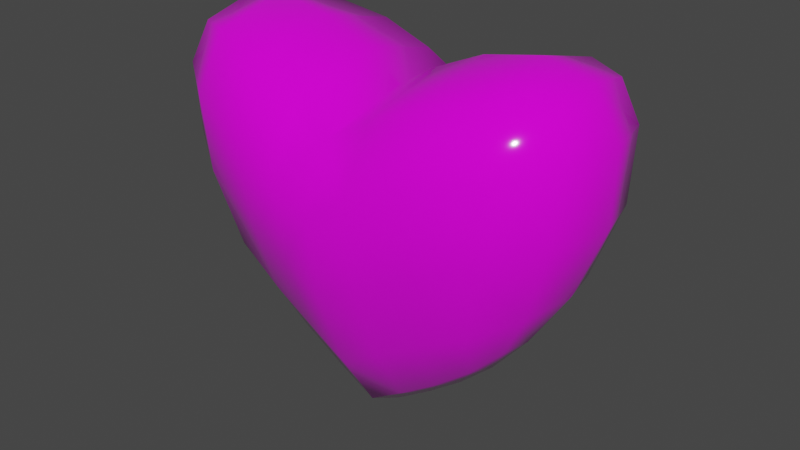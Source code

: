 # Source: blend.blend  (saved by Blender 2.83.19; exported with 4.5.12 LTS)
import bpy
from mathutils import Matrix  # noqa: F401  (used for matrix-valued properties, if any)

bpy.ops.wm.read_factory_settings(use_empty=True)
scene = bpy.context.scene
scene.name = 'Scene'

# ---- collections
col_collection = bpy.data.collections.new('Collection'); scene.collection.children.link(col_collection)

# ---- images (referenced by path relative to the original .blend; pixels are not part of the script)
import os
ASSET_DIR = os.environ.get("B2B_ASSET_DIR", "")  # directory of the original .blend (textures are referenced by path, not embedded)
HERE = os.path.dirname(os.path.abspath(__file__))  # packed textures are extracted next to this script under _unpacked/

def load_image(name, relpath, width, height, colorspace="sRGB"):
    """Load a texture the original file referenced (path relative to the .blend, or extracted next to this script)."""
    p = next((c for c in (os.path.join(HERE, relpath), os.path.join(ASSET_DIR, relpath)) if relpath and os.path.exists(c)), "")
    if p:
        img = bpy.data.images.load(p, check_existing=True)
        img.name = name
    else:  # same state as the original file: an image datablock whose file is absent (Cycles renders it pink)
        img = bpy.data.images.new(name, width, height)
        img.source = "FILE"
        img.filepath = "//" + (relpath or name)
    img.colorspace_settings.name = colorspace
    return img
img_colortexture_png = load_image('colorTexture.png', 'colorTexture.png', 1024, 1024, 'sRGB')

# ---- materials (node trees are filled in below, after node groups)
mat_x = bpy.data.materials.new('材质')
mat_x.use_transparent_shadow = False

# ---- material node trees
mat_x.use_nodes = True; mat_x.node_tree.nodes.clear()
_N = mat_x.node_tree.nodes; _L = mat_x.node_tree.links
n0 = _N.new('ShaderNodeTexImage'); n0.name = '图像纹理'; n0.location = (-441, 203)
n0.image = img_colortexture_png
n1 = _N.new('ShaderNodeOutputMaterial'); n1.name = 'Material Output'; n1.location = (300, 300)
n2 = _N.new('ShaderNodeBsdfPrincipled'); n2.name = 'Principled BSDF'; n2.location = (10, 300)
n2.distribution = 'GGX'
n2.subsurface_method = 'BURLEY'
n2.inputs[2].default_value = 0.08182
n2.inputs[3].default_value = 1.45
n2.inputs[13].default_value = 0.6351
n2.inputs[27].default_value = (0.0, 0.0, 0.0, 1.0)
n2.inputs[28].default_value = 1.0
_L.new(n2.outputs[0], n1.inputs[0])
_L.new(n0.outputs[0], n2.inputs[0])
n1.is_active_output = True

# ---- world
world_world = bpy.data.worlds.new('World'); scene.world = world_world
world_world.use_nodes = True; world_world.node_tree.nodes.clear()
_N = world_world.node_tree.nodes; _L = world_world.node_tree.links
n0 = _N.new('ShaderNodeOutputWorld'); n0.name = 'World Output'; n0.location = (300, 300)
n1 = _N.new('ShaderNodeBackground'); n1.name = 'Background'; n1.location = (10, 300)
n1.inputs[0].default_value = (0.05088, 0.05088, 0.05088, 1.0)
_L.new(n1.outputs[0], n0.inputs[0])
n0.is_active_output = True
world_world.color = (0.05088, 0.05088, 0.05088)
world_world.use_sun_shadow = False
world_world.sun_shadow_jitter_overblur = 0.0

# ---- meshes
me_x = bpy.data.meshes.new('立方体')
me_x.from_pydata([(0.94, -0.2313, 0.8618), (1.188, -0.3425, 2.365), (0.94, 0.2197, 0.8596), (1.188, 0.3459, 2.362), (0.5655, 0.5474, 2.296), (0.5049, -0.2985, 0.4885), (0.5049, 0.2797, 0.4857), (0.5655, -0.5428, 2.299), (1.269, 0.3822, 1.644), (1.269, -0.384, 1.648), (0.5711, -0.6723, 1.39), (0.5711, 0.669, 1.385), (0.9296, 0.4759, 2.379), (1.11, 0.3138, 1.172), (0.944, -0.005821, 0.8264), (1.229, 0.001846, 2.427), (1.11, -0.3207, 1.175), (0.7515, -0.2894, 0.6809), (0.2524, 0.2698, 0.3102), (0.2582, -0.5753, 2.163), (0.2582, 0.5803, 2.159), (0.2524, -0.2861, 0.3131), (0.7515, 0.2735, 0.6782), (0.9296, -0.4718, 2.383), (0.5402, -0.5192, 0.871), (0.5611, 0.002734, 2.434), (0.4913, -0.01078, 0.3525), (0.5402, 0.5077, 0.8667), (1.281, 0.4111, 2.099), (1.281, -0.4093, 2.103), (0.5751, -0.7364, 1.912), (0.5751, 0.7385, 1.907), (0.2592, 0.7, 1.229), (0.9516, -0.5938, 1.539), (0.2592, -0.7028, 1.234), (1.385, -0.0007415, 1.685), (0.9516, 0.591, 1.534), (0.9628, 0.6428, 2.026), (1.395, 0.0008574, 2.134), (0.7158, -0.009008, 0.5563), (0.2576, 0.002898, 2.301), (0.2594, -0.7794, 1.767), (0.9628, -0.6409, 2.031), (0.9221, 0.002417, 2.506), (0.251, -0.009285, 0.1742), (0.2594, 0.7816, 1.762), (0.2561, 0.5132, 0.6993), (0.8565, -0.4782, 1.042), (0.2561, -0.5231, 0.7037), (1.195, -0.002989, 1.212), (0.8565, 0.4685, 1.038), (-0.94, -0.2313, 0.8618), (-1.188, -0.3425, 2.365), (-0.94, 0.2197, 0.8596), (-1.188, 0.3459, 2.362), (0.0, 0.2573, 0.1441), (0.0, 0.5982, 2.001), (0.0, -0.2674, 0.1471), (0.0, -0.5931, 2.005), (-0.5655, 0.5474, 2.296), (-0.5049, -0.2985, 0.4885), (-0.5049, 0.2797, 0.4857), (-0.5655, -0.5428, 2.299), (-1.269, 0.3822, 1.644), (-1.269, -0.384, 1.648), (0.0, -0.7157, 1.077), (0.0, 0.7142, 1.072), (-0.5711, -0.6723, 1.39), (-0.5711, 0.669, 1.385), (-0.9296, 0.4759, 2.379), (-1.11, 0.3138, 1.172), (-0.944, -0.005821, 0.8264), (-1.229, 0.001846, 2.427), (-1.11, -0.3207, 1.175), (-0.7515, -0.2894, 0.6809), (-0.2524, 0.2698, 0.3102), (-0.2582, -0.5753, 2.163), (0.0, 0.002987, 2.142), (0.0, -0.005748, 0.006272), (0.0, -0.5151, 0.5426), (0.0, 0.5089, 0.538), (-0.2582, 0.5803, 2.159), (-0.2524, -0.2861, 0.3131), (-0.7515, 0.2735, 0.6782), (-0.9296, -0.4718, 2.383), (-0.5402, -0.5192, 0.871), (-0.5611, 0.002734, 2.434), (-0.4913, -0.01078, 0.3525), (-0.5402, 0.5077, 0.8667), (-1.281, 0.4111, 2.099), (-1.281, -0.4093, 2.103), (0.0, -0.8023, 1.611), (0.0, 0.8048, 1.606), (-0.5751, -0.7364, 1.912), (-0.5751, 0.7385, 1.907), (-0.2592, 0.7, 1.229), (-0.9516, -0.5938, 1.539), (-0.2592, -0.7028, 1.234), (-1.385, -0.0007415, 1.685), (-0.9516, 0.591, 1.534), (-0.9628, 0.6428, 2.026), (-1.395, 0.0008574, 2.134), (-0.7158, -0.009008, 0.5563), (-0.2576, 0.002898, 2.301), (-0.2594, -0.7794, 1.767), (-0.9628, -0.6409, 2.031), (-0.9221, 0.002417, 2.506), (-0.251, -0.009285, 0.1742), (-0.2594, 0.7816, 1.762), (-0.2561, 0.5132, 0.6993), (-0.8565, -0.4782, 1.042), (-0.2561, -0.5231, 0.7037), (-1.195, -0.002989, 1.212), (-0.8565, 0.4685, 1.038)], [], [(11, 31, 37, 36), (31, 4, 12, 37), (37, 12, 3, 28), (36, 37, 28, 8), (8, 28, 38, 35), (28, 3, 15, 38), (38, 15, 1, 29), (35, 38, 29, 9), (6, 22, 39, 26), (22, 2, 14, 39), (39, 14, 0, 17), (26, 39, 17, 5), (4, 20, 40, 25), (20, 56, 77, 40), (40, 77, 58, 19), (25, 40, 19, 7), (10, 30, 41, 34), (30, 7, 19, 41), (41, 19, 58, 91), (34, 41, 91, 65), (9, 29, 42, 33), (29, 1, 23, 42), (42, 23, 7, 30), (33, 42, 30, 10), (3, 12, 43, 15), (12, 4, 25, 43), (43, 25, 7, 23), (15, 43, 23, 1), (55, 18, 44, 78), (18, 6, 26, 44), (44, 26, 5, 21), (78, 44, 21, 57), (66, 92, 45, 32), (92, 56, 20, 45), (45, 20, 4, 31), (32, 45, 31, 11), (55, 80, 46, 18), (80, 66, 32, 46), (46, 32, 11, 27), (18, 46, 27, 6), (0, 16, 47, 17), (16, 9, 33, 47), (47, 33, 10, 24), (17, 47, 24, 5), (5, 24, 48, 21), (24, 10, 34, 48), (48, 34, 65, 79), (21, 48, 79, 57), (2, 13, 49, 14), (13, 8, 35, 49), (49, 35, 9, 16), (14, 49, 16, 0), (6, 27, 50, 22), (27, 11, 36, 50), (50, 36, 8, 13), (22, 50, 13, 2), (68, 99, 100, 94), (94, 100, 69, 59), (100, 89, 54, 69), (99, 63, 89, 100), (63, 98, 101, 89), (89, 101, 72, 54), (101, 90, 52, 72), (98, 64, 90, 101), (61, 87, 102, 83), (83, 102, 71, 53), (102, 74, 51, 71), (87, 60, 74, 102), (59, 86, 103, 81), (81, 103, 77, 56), (103, 76, 58, 77), (86, 62, 76, 103), (67, 97, 104, 93), (93, 104, 76, 62), (104, 91, 58, 76), (97, 65, 91, 104), (64, 96, 105, 90), (90, 105, 84, 52), (105, 93, 62, 84), (96, 67, 93, 105), (54, 72, 106, 69), (69, 106, 86, 59), (106, 84, 62, 86), (72, 52, 84, 106), (55, 78, 107, 75), (75, 107, 87, 61), (107, 82, 60, 87), (78, 57, 82, 107), (66, 95, 108, 92), (92, 108, 81, 56), (108, 94, 59, 81), (95, 68, 94, 108), (55, 75, 109, 80), (80, 109, 95, 66), (109, 88, 68, 95), (75, 61, 88, 109), (51, 74, 110, 73), (73, 110, 96, 64), (110, 85, 67, 96), (74, 60, 85, 110), (60, 82, 111, 85), (85, 111, 97, 67), (111, 79, 65, 97), (82, 57, 79, 111), (53, 71, 112, 70), (70, 112, 98, 63), (112, 73, 64, 98), (71, 51, 73, 112), (61, 83, 113, 88), (88, 113, 99, 68), (113, 70, 63, 99), (83, 53, 70, 113)])
me_x.polygons.foreach_set('use_smooth', [True] * 112)
_uv = me_x.uv_layers.new(name='UV 贴图')
_uv.uv.foreach_set('vector', [0.02812, 0.9325, 0.02803, 0.939, 0.02299, 0.9402, 0.02319, 0.9341, 0.02803, 0.939, 0.02763, 0.9429, 0.02294, 0.9438, 0.02299, 0.9402, 0.02299, 0.9402, 0.02294, 0.9438, 0.01948, 0.9432, 0.01854, 0.9403, 0.02319, 0.9341, 0.02299, 0.9402, 0.01854, 0.9403, 0.01879, 0.9347, 0.04451, 0.9511, 0.04457, 0.9462, 0.04955, 0.9451, 0.04915, 0.95, 0.05872, 0.9664, 0.05756, 0.9687, 0.05325, 0.968, 0.05369, 0.9647, 0.06546, 0.9647, 0.06576, 0.9681, 0.06151, 0.9687, 0.06049, 0.9664, 0.04412, 0.972, 0.04384, 0.9769, 0.03858, 0.976, 0.03919, 0.971, 0.04574, 0.9685, 0.04566, 0.9649, 0.04911, 0.9664, 0.04925, 0.9701, 0.04566, 0.9649, 0.04624, 0.9617, 0.04901, 0.962, 0.04911, 0.9664, 0.04374, 0.9556, 0.04395, 0.96, 0.04111, 0.9604, 0.04022, 0.9572, 0.0435, 0.952, 0.04374, 0.9556, 0.04022, 0.9572, 0.03985, 0.9536, 0.07421, 0.9677, 0.07744, 0.9669, 0.07739, 0.9744, 0.07414, 0.9747, 0.07744, 0.9669, 0.08064, 0.9663, 0.08064, 0.974, 0.07739, 0.9744, 0.07061, 0.9673, 0.07375, 0.9682, 0.07375, 0.9757, 0.07066, 0.9746, 0.06749, 0.9663, 0.07061, 0.9673, 0.07066, 0.9746, 0.06757, 0.9732, 0.06271, 0.9262, 0.0579, 0.9288, 0.05766, 0.9244, 0.06255, 0.9218, 0.0579, 0.9288, 0.05305, 0.9313, 0.05273, 0.9271, 0.05766, 0.9244, 0.05766, 0.9244, 0.05273, 0.9271, 0.05284, 0.9233, 0.05778, 0.9207, 0.06255, 0.9218, 0.05766, 0.9244, 0.05778, 0.9207, 0.06261, 0.9181, 0.06289, 0.936, 0.05859, 0.9385, 0.05857, 0.934, 0.06312, 0.9314, 0.05859, 0.9385, 0.05511, 0.939, 0.05405, 0.9359, 0.05857, 0.934, 0.05857, 0.934, 0.05405, 0.9359, 0.05305, 0.9313, 0.0579, 0.9288, 0.06312, 0.9314, 0.05857, 0.934, 0.0579, 0.9288, 0.06271, 0.9262, 0.05756, 0.9687, 0.05888, 0.9719, 0.05285, 0.9719, 0.05325, 0.968, 0.05888, 0.9719, 0.05945, 0.9757, 0.05252, 0.9757, 0.05285, 0.9719, 0.06622, 0.9719, 0.06671, 0.9757, 0.05987, 0.9757, 0.06026, 0.9719, 0.06576, 0.9681, 0.06622, 0.9719, 0.06026, 0.9719, 0.06151, 0.9687, 0.04641, 0.9754, 0.04605, 0.972, 0.0494, 0.9735, 0.04955, 0.977, 0.04605, 0.972, 0.04574, 0.9685, 0.04925, 0.9701, 0.0494, 0.9735, 0.04326, 0.9485, 0.0435, 0.952, 0.03985, 0.9536, 0.03972, 0.9501, 0.04303, 0.9451, 0.04326, 0.9485, 0.03972, 0.9501, 0.03967, 0.9467, 0.0354, 0.9287, 0.0354, 0.9354, 0.03209, 0.9373, 0.03211, 0.9306, 0.0354, 0.9354, 0.03484, 0.9395, 0.03155, 0.9413, 0.03209, 0.9373, 0.03209, 0.9373, 0.03155, 0.9413, 0.02763, 0.9429, 0.02803, 0.939, 0.03211, 0.9306, 0.03209, 0.9373, 0.02803, 0.939, 0.02812, 0.9325, 0.03479, 0.9159, 0.03517, 0.9216, 0.03195, 0.9236, 0.03163, 0.918, 0.03517, 0.9216, 0.0354, 0.9287, 0.03211, 0.9306, 0.03195, 0.9236, 0.03195, 0.9236, 0.03211, 0.9306, 0.02812, 0.9325, 0.02835, 0.9257, 0.03163, 0.918, 0.03195, 0.9236, 0.02835, 0.9257, 0.02846, 0.9203, 0.04111, 0.9604, 0.04005, 0.9649, 0.03778, 0.9619, 0.04022, 0.9572, 0.04005, 0.9649, 0.03919, 0.971, 0.03615, 0.9678, 0.03778, 0.9619, 0.06687, 0.928, 0.06312, 0.9314, 0.06271, 0.9262, 0.06688, 0.9235, 0.04022, 0.9572, 0.03778, 0.9619, 0.03689, 0.958, 0.03985, 0.9536, 0.03985, 0.9536, 0.03689, 0.958, 0.03651, 0.9544, 0.03972, 0.9501, 0.06688, 0.9235, 0.06271, 0.9262, 0.06255, 0.9218, 0.06686, 0.9195, 0.06686, 0.9195, 0.06255, 0.9218, 0.06261, 0.9181, 0.06688, 0.9158, 0.03972, 0.9501, 0.03651, 0.9544, 0.03632, 0.951, 0.03967, 0.9467, 0.04624, 0.9617, 0.04513, 0.9572, 0.04899, 0.9563, 0.04901, 0.962, 0.04513, 0.9572, 0.04451, 0.9511, 0.04915, 0.95, 0.04899, 0.9563, 0.04412, 0.9658, 0.04412, 0.972, 0.03919, 0.971, 0.04005, 0.9649, 0.04395, 0.96, 0.04412, 0.9658, 0.04005, 0.9649, 0.04111, 0.9604, 0.02846, 0.9203, 0.02835, 0.9257, 0.02429, 0.9277, 0.02532, 0.9226, 0.02835, 0.9257, 0.02812, 0.9325, 0.02319, 0.9341, 0.02429, 0.9277, 0.02429, 0.9277, 0.02319, 0.9341, 0.01879, 0.9347, 0.02079, 0.9288, 0.02532, 0.9226, 0.02429, 0.9277, 0.02079, 0.9288, 0.02281, 0.9246, 0.04439, 0.9271, 0.03989, 0.9257, 0.03982, 0.9196, 0.04439, 0.9206, 0.04439, 0.9206, 0.03982, 0.9196, 0.04071, 0.9159, 0.04505, 0.9166, 0.02451, 0.9679, 0.02799, 0.9671, 0.02862, 0.9707, 0.02653, 0.9722, 0.03989, 0.9257, 0.03641, 0.9252, 0.03637, 0.9196, 0.03982, 0.9196, 0.02832, 0.9622, 0.0333, 0.9623, 0.0333, 0.9672, 0.02799, 0.9671, 0.02799, 0.9671, 0.0333, 0.9672, 0.03298, 0.9714, 0.02862, 0.9707, 0.07954, 0.949, 0.07954, 0.9539, 0.07603, 0.9533, 0.07532, 0.9492, 0.07556, 0.9207, 0.07062, 0.9217, 0.06999, 0.917, 0.07526, 0.9161, 0.02039, 0.9541, 0.02386, 0.9526, 0.02377, 0.9563, 0.02035, 0.9579, 0.02035, 0.9579, 0.02377, 0.9563, 0.02373, 0.9608, 0.02097, 0.9611, 0.07515, 0.937, 0.07163, 0.9354, 0.07254, 0.9322, 0.07538, 0.9326, 0.07489, 0.9407, 0.07123, 0.9391, 0.07163, 0.9354, 0.07515, 0.937, 0.02509, 0.9534, 0.03198, 0.9527, 0.032, 0.9569, 0.0247, 0.9576, 0.0247, 0.9576, 0.032, 0.9569, 0.032, 0.9606, 0.02448, 0.9614, 0.07493, 0.9538, 0.06772, 0.9531, 0.06753, 0.9493, 0.07497, 0.95, 0.07491, 0.958, 0.06811, 0.9573, 0.06772, 0.9531, 0.07493, 0.9538, 0.06271, 0.9533, 0.06255, 0.9576, 0.05766, 0.955, 0.0579, 0.9506, 0.0579, 0.9506, 0.05766, 0.955, 0.05273, 0.9524, 0.05305, 0.9482, 0.05766, 0.955, 0.05778, 0.9588, 0.05284, 0.9561, 0.05273, 0.9524, 0.06255, 0.9576, 0.06261, 0.9613, 0.05778, 0.9588, 0.05766, 0.955, 0.06289, 0.9434, 0.06312, 0.9481, 0.05857, 0.9455, 0.05859, 0.941, 0.05859, 0.941, 0.05857, 0.9455, 0.05405, 0.9435, 0.05511, 0.9404, 0.05857, 0.9455, 0.0579, 0.9506, 0.05305, 0.9482, 0.05405, 0.9435, 0.06312, 0.9481, 0.06271, 0.9533, 0.0579, 0.9506, 0.05857, 0.9455, 0.02752, 0.9459, 0.03185, 0.9451, 0.03194, 0.9482, 0.02594, 0.9488, 0.02594, 0.9488, 0.03194, 0.9482, 0.03198, 0.9527, 0.02509, 0.9534, 0.07491, 0.9625, 0.069, 0.9619, 0.06811, 0.9573, 0.07491, 0.958, 0.07497, 0.9656, 0.07066, 0.9648, 0.069, 0.9619, 0.07491, 0.9625, 0.02097, 0.9469, 0.02407, 0.9454, 0.02397, 0.949, 0.02066, 0.9504, 0.02066, 0.9504, 0.02397, 0.949, 0.02386, 0.9526, 0.02039, 0.9541, 0.07462, 0.9443, 0.07108, 0.9428, 0.07123, 0.9391, 0.07489, 0.9407, 0.07436, 0.9479, 0.071, 0.9463, 0.07108, 0.9428, 0.07462, 0.9443, 0.05126, 0.9305, 0.04813, 0.9288, 0.04816, 0.9221, 0.05128, 0.9238, 0.05128, 0.9238, 0.04816, 0.9221, 0.04874, 0.918, 0.05184, 0.9198, 0.04816, 0.9221, 0.04439, 0.9206, 0.04505, 0.9166, 0.04874, 0.918, 0.04813, 0.9288, 0.04439, 0.9271, 0.04439, 0.9206, 0.04816, 0.9221, 0.05184, 0.9433, 0.04875, 0.9413, 0.04836, 0.9358, 0.05148, 0.9377, 0.05148, 0.9377, 0.04836, 0.9358, 0.04813, 0.9288, 0.05126, 0.9305, 0.04836, 0.9358, 0.04491, 0.9339, 0.04439, 0.9271, 0.04813, 0.9288, 0.04875, 0.9413, 0.04567, 0.9393, 0.04491, 0.9339, 0.04836, 0.9358, 0.07254, 0.9322, 0.07163, 0.9354, 0.06919, 0.9309, 0.07149, 0.9277, 0.07149, 0.9277, 0.06919, 0.9309, 0.06755, 0.9251, 0.07062, 0.9217, 0.06687, 0.9514, 0.06688, 0.956, 0.06271, 0.9533, 0.06312, 0.9481, 0.07163, 0.9354, 0.07123, 0.9391, 0.06826, 0.9349, 0.06919, 0.9309, 0.07123, 0.9391, 0.07108, 0.9428, 0.06785, 0.9387, 0.06826, 0.9349, 0.06688, 0.956, 0.06686, 0.96, 0.06255, 0.9576, 0.06271, 0.9533, 0.06686, 0.96, 0.06688, 0.9636, 0.06261, 0.9613, 0.06255, 0.9576, 0.07108, 0.9428, 0.071, 0.9463, 0.06762, 0.9422, 0.06785, 0.9387, 0.02097, 0.9611, 0.02373, 0.9608, 0.0238, 0.9665, 0.01994, 0.9655, 0.01994, 0.9655, 0.0238, 0.9665, 0.02407, 0.9727, 0.01943, 0.9714, 0.07556, 0.9268, 0.07149, 0.9277, 0.07062, 0.9217, 0.07556, 0.9207, 0.07538, 0.9326, 0.07254, 0.9322, 0.07149, 0.9277, 0.07556, 0.9268, 0.04567, 0.9393, 0.04269, 0.937, 0.04113, 0.932, 0.04491, 0.9339, 0.04491, 0.9339, 0.04113, 0.932, 0.03989, 0.9257, 0.04439, 0.9271, 0.04113, 0.932, 0.03836, 0.931, 0.03641, 0.9252, 0.03989, 0.9257, 0.02035, 0.9579, 0.02097, 0.9611, 0.01994, 0.9655, 0.01821, 0.9623])
me_x.materials.append(mat_x)
me_x.use_remesh_fix_poles = True
me_x.use_remesh_preserve_attributes = False
me_x.use_mirror_vertex_groups = False
me_x.update()

# ---- objects
ob_x = bpy.data.objects.new('立方体', me_x)

# ---- transforms, parenting, visibility, modifiers, constraints
ob_x.location = (0.0, 0.0, 0.0)
ob_x.lineart.crease_threshold = 0.0

# ---- collection membership
col_collection.objects.link(ob_x)

# ---- scene / render settings (as saved in the file)
scene.frame_start = 1; scene.frame_end = 250; scene.frame_set(1)
scene.render.engine = 'BLENDER_EEVEE_NEXT'
scene.cycles.use_denoising = False
scene.cycles.samples = 128
scene.cycles.sampling_pattern = 'TABULATED_SOBOL'
scene.cycles.use_adaptive_sampling = False
scene.cycles.use_light_tree = False
scene.view_settings.view_transform = 'Filmic'
bpy.context.view_layer.update()

# ---- added for rendering (the .blend has no active camera and no usable light): camera, sun
cam_auto = bpy.data.cameras.new('AutoCamera')
cam_auto.lens = 50.0
cam_auto.sensor_width = 36.0
cam_auto.clip_end = 1000.0
ob_auto_camera = bpy.data.objects.new('AutoCamera', cam_auto)
scene.collection.objects.link(ob_auto_camera)
ob_auto_camera.location = (3.77106, -4.52403, 4.27274)
ob_auto_camera.rotation_euler = (1.09748, -7.21219e-08, 0.694738)
scene.camera = ob_auto_camera
light_auto_sun = bpy.data.lights.new('AutoSun', 'SUN')
light_auto_sun.energy = 3.0
light_auto_sun.angle = 0.0523599
ob_auto_sun = bpy.data.objects.new('AutoSun', light_auto_sun)
scene.collection.objects.link(ob_auto_sun)
ob_auto_sun.rotation_euler = (0.872665, 0.174533, 0.523599)
bpy.context.view_layer.update()
